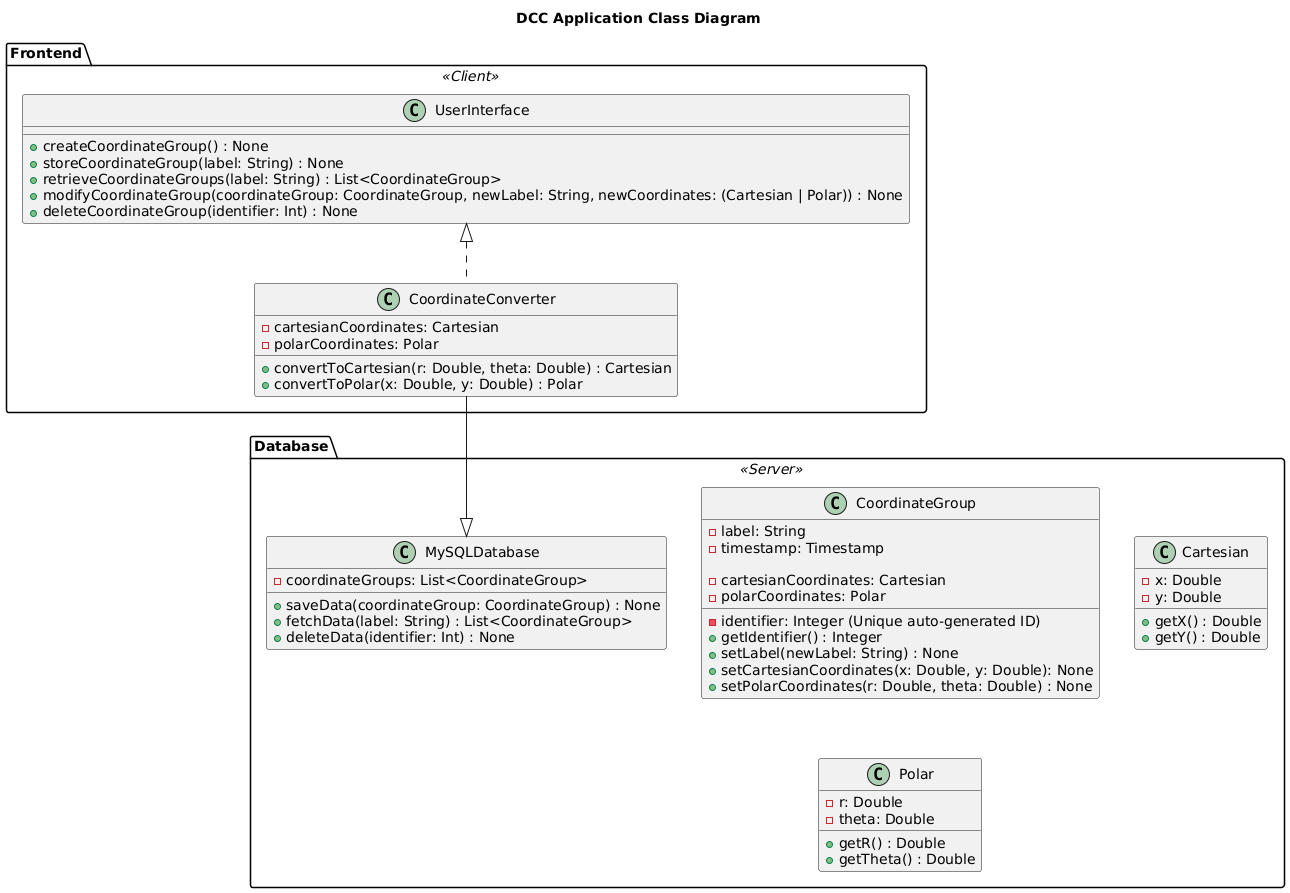

The diagram above was rendered by PlantUML. Its source (embedded in the PNG):
@startuml

title DCC Application Class Diagram
skinparam shadowing false

package "Frontend" <<Client>> {
    class CoordinateConverter {
        - cartesianCoordinates: Cartesian
        - polarCoordinates: Polar

        + convertToCartesian(r: Double, theta: Double) : Cartesian
        + convertToPolar(x: Double, y: Double) : Polar
    }

    class UserInterface {
        + createCoordinateGroup() : None
        + storeCoordinateGroup(label: String) : None
        + retrieveCoordinateGroups(label: String) : List<CoordinateGroup>
        + modifyCoordinateGroup(coordinateGroup: CoordinateGroup, newLabel: String, newCoordinates: (Cartesian | Polar)) : None
        + deleteCoordinateGroup(identifier: Int) : None
    }
}


package "Database" <<Server>> {
    class MySQLDatabase {
        - coordinateGroups: List<CoordinateGroup>

        + saveData(coordinateGroup: CoordinateGroup) : None
        + fetchData(label: String) : List<CoordinateGroup>
        + deleteData(identifier: Int) : None
    }

    class CoordinateGroup {
        - identifier: Integer (Unique auto-generated ID)
        - label: String
        - timestamp: Timestamp

        - cartesianCoordinates: Cartesian
        - polarCoordinates: Polar

        + getIdentifier() : Integer
        + setLabel(newLabel: String) : None
        + setCartesianCoordinates(x: Double, y: Double): None
        + setPolarCoordinates(r: Double, theta: Double) : None
    }

    class Cartesian {
        - x: Double
        - y: Double

        + getX() : Double
        + getY() : Double
    }

    class Polar {
        - r: Double
        - theta: Double

        + getR() : Double
        + getTheta() : Double
    }
}


UserInterface <|.. CoordinateConverter
CoordinateConverter  --|> MySQLDatabase 

@enduml